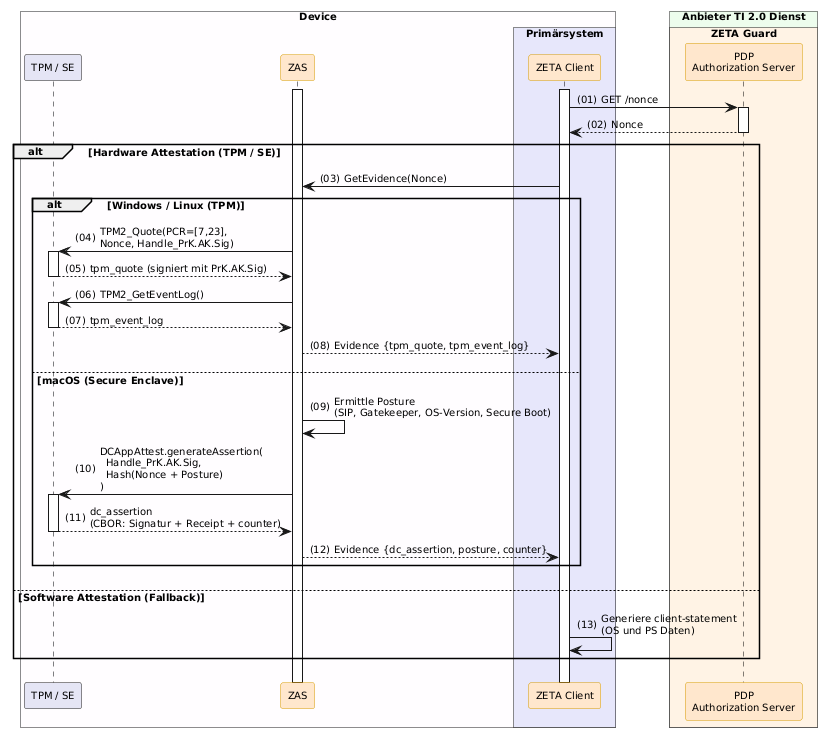

The diagram above was rendered by PlantUML. Its source (embedded in the PNG):
@startuml "obtain-attestation-evidence"
autonumber "(00)"
skinparam defaultFontSize 10
skinparam defaultFontName Helvetica
skinparam DefaultMonospacedFontName Courier
skinparam lengthAdjust none
skinparam sequenceReferenceBackgroundColor White
skinparam SequenceReferenceFontSize 12
skinparam sequenceMessageAlign left
hide stereotype

' Box colors
!define ZETA_GUARD_COLOR #FFF3E5
!define LEI_COLOR #GhostWhite
!define LEI_COMPONENT_COLOR #E4E4F4
!define PRIMAERSYSTEM_COLOR #Lavender
!define PROVIDER_COLOR #EDFDEC
!define DEVICE_COLOR #fefcff

' Participant colors
<style>
sequenceDiagram {
  participant {
    .zeta {
      BackgroundColor #FFE6CC
      LineColor #D79B00
    }
    .provider {
      BackgroundColor #D5E8D4
      LineColor #82B366
    }
  }
  lifeline {
    BackgroundColor White
    LineColor Black
  }
}
</style>


' title Obtain Attestation Evidence

!pragma teoz true

box "Device" DEVICE_COLOR
  participant "TPM / SE" as TPM LEI_COMPONENT_COLOR
  participant ZAS as "ZAS" <<zeta>>
  box "Primärsystem" PRIMAERSYSTEM_COLOR
    participant Client as "ZETA Client" <<zeta>>
  end box
end box

box "Anbieter TI 2.0 Dienst" PROVIDER_COLOR
  box "ZETA Guard" ZETA_GUARD_COLOR
    participant AuthS as "PDP\nAuthorization Server" <<zeta>>
  end box
end box


Client++
ZAS++
Client -> AuthS ++ : GET /nonce
AuthS --> Client -- : Nonce

alt Hardware Attestation (TPM / SE)
    Client -> ZAS : GetEvidence(Nonce)
    alt Windows / Linux (TPM)
        ZAS -> TPM++ : TPM2_Quote(PCR=[7,23],\nNonce, Handle_PrK.AK.Sig)
        TPM --> ZAS -- : tpm_quote (signiert mit PrK.AK.Sig)
        ZAS -> TPM++ : TPM2_GetEventLog()
        TPM --> ZAS -- : tpm_event_log
        ZAS --> Client : Evidence {tpm_quote, tpm_event_log}
    else macOS (Secure Enclave)
        ZAS -> ZAS: Ermittle Posture\n(SIP, Gatekeeper, OS-Version, Secure Boot)
        ZAS -> TPM++ : DCAppAttest.generateAssertion(\n  Handle_PrK.AK.Sig,\n  Hash(Nonce + Posture)\n)
        TPM --> ZAS-- : dc_assertion\n(CBOR: Signatur + Receipt + counter)
        ZAS --> Client : Evidence {dc_assertion, posture, counter}
    end
else Software Attestation (Fallback)
    Client -> Client: Generiere client-statement\n(OS und PS Daten)
end

@enduml